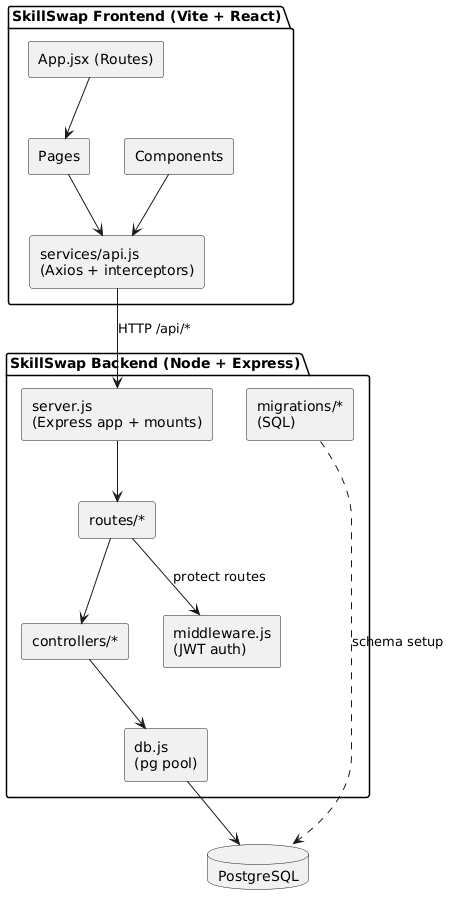

The diagram above was rendered by PlantUML. Its source (embedded in the PNG):
@startuml
skinparam componentStyle rectangle

package "SkillSwap Frontend (Vite + React)" {
  [App.jsx (Routes)]
  [Pages]
  [Components]
  [services/api.js\n(Axios + interceptors)]
}

package "SkillSwap Backend (Node + Express)" {
  [server.js\n(Express app + mounts)]
  [routes/*]
  [controllers/*]
  [middleware.js\n(JWT auth)]
  [db.js\n(pg pool)]
  [migrations/*\n(SQL)]
}

database "PostgreSQL" as PG

[Pages] --> [services/api.js\n(Axios + interceptors)]
[Components] --> [services/api.js\n(Axios + interceptors)]
[App.jsx (Routes)] --> [Pages]

[services/api.js\n(Axios + interceptors)] --> [server.js\n(Express app + mounts)] : HTTP /api/*

[server.js\n(Express app + mounts)] --> [routes/*]
[routes/*] --> [middleware.js\n(JWT auth)] : protect routes
[routes/*] --> [controllers/*]
[controllers/*] --> [db.js\n(pg pool)]
[db.js\n(pg pool)] --> PG

[migrations/*\n(SQL)] ..> PG : schema setup
@enduml